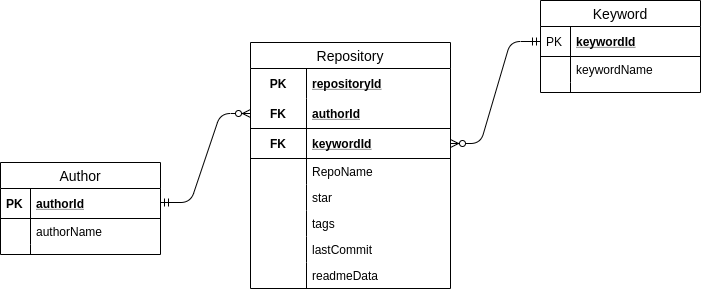

The diagram above was exported from draw.io. Its source (the exported page's mxGraphModel, read from the mxfile embedded in the PNG):
<mxGraphModel dx="942" dy="524" grid="1" gridSize="10" guides="1" tooltips="1" connect="1" arrows="1" fold="1" page="1" pageScale="1" pageWidth="827" pageHeight="1169" math="0" shadow="0">
  <root>
    <mxCell id="WIyWlLk6GJQsqaUBKTNV-0" />
    <mxCell id="WIyWlLk6GJQsqaUBKTNV-1" parent="WIyWlLk6GJQsqaUBKTNV-0" />
    <mxCell id="IslvO5pFkkP-Vo2zOA8V-157" value="" style="edgeStyle=entityRelationEdgeStyle;fontSize=12;html=1;endArrow=ERzeroToMany;startArrow=ERmandOne;" edge="1" parent="WIyWlLk6GJQsqaUBKTNV-1" source="IslvO5pFkkP-Vo2zOA8V-79" target="IslvO5pFkkP-Vo2zOA8V-154">
      <mxGeometry width="100" height="100" relative="1" as="geometry">
        <mxPoint x="740" y="420" as="sourcePoint" />
        <mxPoint x="840" y="320" as="targetPoint" />
      </mxGeometry>
    </mxCell>
    <mxCell id="IslvO5pFkkP-Vo2zOA8V-78" value="Keyword" style="swimlane;fontStyle=0;childLayout=stackLayout;horizontal=1;startSize=26;horizontalStack=0;resizeParent=1;resizeParentMax=0;resizeLast=0;collapsible=1;marginBottom=0;align=center;fontSize=14;" vertex="1" parent="WIyWlLk6GJQsqaUBKTNV-1">
      <mxGeometry x="620" y="38" width="160" height="92" as="geometry">
        <mxRectangle x="680" y="320" width="90" height="26" as="alternateBounds" />
      </mxGeometry>
    </mxCell>
    <mxCell id="IslvO5pFkkP-Vo2zOA8V-79" value="keywordId" style="shape=partialRectangle;top=0;left=0;right=0;bottom=1;align=left;verticalAlign=middle;fillColor=none;spacingLeft=34;spacingRight=4;overflow=hidden;rotatable=0;points=[[0,0.5],[1,0.5]];portConstraint=eastwest;dropTarget=0;fontStyle=5;fontSize=12;" vertex="1" parent="IslvO5pFkkP-Vo2zOA8V-78">
      <mxGeometry y="26" width="160" height="30" as="geometry" />
    </mxCell>
    <mxCell id="IslvO5pFkkP-Vo2zOA8V-80" value="PK" style="shape=partialRectangle;top=0;left=0;bottom=0;fillColor=none;align=left;verticalAlign=middle;spacingLeft=4;spacingRight=4;overflow=hidden;rotatable=0;points=[];portConstraint=eastwest;part=1;fontSize=12;" vertex="1" connectable="0" parent="IslvO5pFkkP-Vo2zOA8V-79">
      <mxGeometry width="30" height="30" as="geometry" />
    </mxCell>
    <mxCell id="IslvO5pFkkP-Vo2zOA8V-81" value="keywordName" style="shape=partialRectangle;top=0;left=0;right=0;bottom=0;align=left;verticalAlign=top;fillColor=none;spacingLeft=34;spacingRight=4;overflow=hidden;rotatable=0;points=[[0,0.5],[1,0.5]];portConstraint=eastwest;dropTarget=0;fontSize=12;" vertex="1" parent="IslvO5pFkkP-Vo2zOA8V-78">
      <mxGeometry y="56" width="160" height="26" as="geometry" />
    </mxCell>
    <mxCell id="IslvO5pFkkP-Vo2zOA8V-82" value="" style="shape=partialRectangle;top=0;left=0;bottom=0;fillColor=none;align=left;verticalAlign=top;spacingLeft=4;spacingRight=4;overflow=hidden;rotatable=0;points=[];portConstraint=eastwest;part=1;fontSize=12;" vertex="1" connectable="0" parent="IslvO5pFkkP-Vo2zOA8V-81">
      <mxGeometry width="30" height="26" as="geometry" />
    </mxCell>
    <mxCell id="IslvO5pFkkP-Vo2zOA8V-87" value="" style="shape=partialRectangle;top=0;left=0;right=0;bottom=0;align=left;verticalAlign=top;fillColor=none;spacingLeft=34;spacingRight=4;overflow=hidden;rotatable=0;points=[[0,0.5],[1,0.5]];portConstraint=eastwest;dropTarget=0;fontSize=12;" vertex="1" parent="IslvO5pFkkP-Vo2zOA8V-78">
      <mxGeometry y="82" width="160" height="10" as="geometry" />
    </mxCell>
    <mxCell id="IslvO5pFkkP-Vo2zOA8V-88" value="" style="shape=partialRectangle;top=0;left=0;bottom=0;fillColor=none;align=left;verticalAlign=top;spacingLeft=4;spacingRight=4;overflow=hidden;rotatable=0;points=[];portConstraint=eastwest;part=1;fontSize=12;" vertex="1" connectable="0" parent="IslvO5pFkkP-Vo2zOA8V-87">
      <mxGeometry width="30" height="10" as="geometry" />
    </mxCell>
    <mxCell id="IslvO5pFkkP-Vo2zOA8V-57" value="Repository" style="swimlane;fontStyle=0;childLayout=stackLayout;horizontal=1;startSize=26;horizontalStack=0;resizeParent=1;resizeParentMax=0;resizeLast=0;collapsible=1;marginBottom=0;align=center;fontSize=14;" vertex="1" parent="WIyWlLk6GJQsqaUBKTNV-1">
      <mxGeometry x="330" y="80" width="200" height="246" as="geometry" />
    </mxCell>
    <mxCell id="IslvO5pFkkP-Vo2zOA8V-58" value="repositoryId" style="shape=partialRectangle;top=0;left=0;right=0;bottom=0;align=left;verticalAlign=middle;fillColor=none;spacingLeft=60;spacingRight=4;overflow=hidden;rotatable=0;points=[[0,0.5],[1,0.5]];portConstraint=eastwest;dropTarget=0;fontStyle=5;fontSize=12;" vertex="1" parent="IslvO5pFkkP-Vo2zOA8V-57">
      <mxGeometry y="26" width="200" height="30" as="geometry" />
    </mxCell>
    <mxCell id="IslvO5pFkkP-Vo2zOA8V-59" value="PK" style="shape=partialRectangle;fontStyle=1;top=0;left=0;bottom=0;fillColor=none;align=center;verticalAlign=middle;spacingLeft=4;spacingRight=4;overflow=hidden;rotatable=0;points=[];portConstraint=eastwest;part=1;fontSize=12;" vertex="1" connectable="0" parent="IslvO5pFkkP-Vo2zOA8V-58">
      <mxGeometry width="56" height="30" as="geometry" />
    </mxCell>
    <mxCell id="IslvO5pFkkP-Vo2zOA8V-144" value="authorId" style="shape=partialRectangle;top=0;left=0;right=0;bottom=1;align=left;verticalAlign=middle;fillColor=none;spacingLeft=60;spacingRight=4;overflow=hidden;rotatable=0;points=[[0,0.5],[1,0.5]];portConstraint=eastwest;dropTarget=0;fontStyle=5;fontSize=12;" vertex="1" parent="IslvO5pFkkP-Vo2zOA8V-57">
      <mxGeometry y="56" width="200" height="30" as="geometry" />
    </mxCell>
    <mxCell id="IslvO5pFkkP-Vo2zOA8V-145" value="FK" style="shape=partialRectangle;fontStyle=1;top=0;left=0;bottom=0;fillColor=none;align=center;verticalAlign=middle;spacingLeft=4;spacingRight=4;overflow=hidden;rotatable=0;points=[];portConstraint=eastwest;part=1;fontSize=12;" vertex="1" connectable="0" parent="IslvO5pFkkP-Vo2zOA8V-144">
      <mxGeometry width="56" height="30" as="geometry" />
    </mxCell>
    <mxCell id="IslvO5pFkkP-Vo2zOA8V-154" value="keywordId" style="shape=partialRectangle;top=0;left=0;right=0;bottom=1;align=left;verticalAlign=middle;fillColor=none;spacingLeft=60;spacingRight=4;overflow=hidden;rotatable=0;points=[[0,0.5],[1,0.5]];portConstraint=eastwest;dropTarget=0;fontStyle=5;fontSize=12;" vertex="1" parent="IslvO5pFkkP-Vo2zOA8V-57">
      <mxGeometry y="86" width="200" height="30" as="geometry" />
    </mxCell>
    <mxCell id="IslvO5pFkkP-Vo2zOA8V-155" value="FK" style="shape=partialRectangle;fontStyle=1;top=0;left=0;bottom=0;fillColor=none;align=center;verticalAlign=middle;spacingLeft=4;spacingRight=4;overflow=hidden;rotatable=0;points=[];portConstraint=eastwest;part=1;fontSize=12;" vertex="1" connectable="0" parent="IslvO5pFkkP-Vo2zOA8V-154">
      <mxGeometry width="56" height="30" as="geometry" />
    </mxCell>
    <mxCell id="IslvO5pFkkP-Vo2zOA8V-62" value="RepoName" style="shape=partialRectangle;top=0;left=0;right=0;bottom=0;align=left;verticalAlign=top;fillColor=none;spacingLeft=60;spacingRight=4;overflow=hidden;rotatable=0;points=[[0,0.5],[1,0.5]];portConstraint=eastwest;dropTarget=0;fontSize=12;" vertex="1" parent="IslvO5pFkkP-Vo2zOA8V-57">
      <mxGeometry y="116" width="200" height="26" as="geometry" />
    </mxCell>
    <mxCell id="IslvO5pFkkP-Vo2zOA8V-63" value="" style="shape=partialRectangle;top=0;left=0;bottom=0;fillColor=none;align=left;verticalAlign=top;spacingLeft=4;spacingRight=4;overflow=hidden;rotatable=0;points=[];portConstraint=eastwest;part=1;fontSize=12;" vertex="1" connectable="0" parent="IslvO5pFkkP-Vo2zOA8V-62">
      <mxGeometry width="56" height="26" as="geometry" />
    </mxCell>
    <mxCell id="IslvO5pFkkP-Vo2zOA8V-64" value="star" style="shape=partialRectangle;top=0;left=0;right=0;bottom=0;align=left;verticalAlign=top;fillColor=none;spacingLeft=60;spacingRight=4;overflow=hidden;rotatable=0;points=[[0,0.5],[1,0.5]];portConstraint=eastwest;dropTarget=0;fontSize=12;" vertex="1" parent="IslvO5pFkkP-Vo2zOA8V-57">
      <mxGeometry y="142" width="200" height="26" as="geometry" />
    </mxCell>
    <mxCell id="IslvO5pFkkP-Vo2zOA8V-65" value="" style="shape=partialRectangle;top=0;left=0;bottom=0;fillColor=none;align=left;verticalAlign=top;spacingLeft=4;spacingRight=4;overflow=hidden;rotatable=0;points=[];portConstraint=eastwest;part=1;fontSize=12;" vertex="1" connectable="0" parent="IslvO5pFkkP-Vo2zOA8V-64">
      <mxGeometry width="56" height="26" as="geometry" />
    </mxCell>
    <mxCell id="IslvO5pFkkP-Vo2zOA8V-66" value="tags" style="shape=partialRectangle;top=0;left=0;right=0;bottom=0;align=left;verticalAlign=top;fillColor=none;spacingLeft=60;spacingRight=4;overflow=hidden;rotatable=0;points=[[0,0.5],[1,0.5]];portConstraint=eastwest;dropTarget=0;fontSize=12;" vertex="1" parent="IslvO5pFkkP-Vo2zOA8V-57">
      <mxGeometry y="168" width="200" height="26" as="geometry" />
    </mxCell>
    <mxCell id="IslvO5pFkkP-Vo2zOA8V-67" value="" style="shape=partialRectangle;top=0;left=0;bottom=0;fillColor=none;align=left;verticalAlign=top;spacingLeft=4;spacingRight=4;overflow=hidden;rotatable=0;points=[];portConstraint=eastwest;part=1;fontSize=12;" vertex="1" connectable="0" parent="IslvO5pFkkP-Vo2zOA8V-66">
      <mxGeometry width="56" height="26" as="geometry" />
    </mxCell>
    <mxCell id="IslvO5pFkkP-Vo2zOA8V-68" value="lastCommit" style="shape=partialRectangle;top=0;left=0;right=0;bottom=0;align=left;verticalAlign=top;fillColor=none;spacingLeft=60;spacingRight=4;overflow=hidden;rotatable=0;points=[[0,0.5],[1,0.5]];portConstraint=eastwest;dropTarget=0;fontSize=12;" vertex="1" parent="IslvO5pFkkP-Vo2zOA8V-57">
      <mxGeometry y="194" width="200" height="26" as="geometry" />
    </mxCell>
    <mxCell id="IslvO5pFkkP-Vo2zOA8V-69" value="" style="shape=partialRectangle;top=0;left=0;bottom=0;fillColor=none;align=left;verticalAlign=top;spacingLeft=4;spacingRight=4;overflow=hidden;rotatable=0;points=[];portConstraint=eastwest;part=1;fontSize=12;" vertex="1" connectable="0" parent="IslvO5pFkkP-Vo2zOA8V-68">
      <mxGeometry width="56" height="26" as="geometry" />
    </mxCell>
    <mxCell id="IslvO5pFkkP-Vo2zOA8V-152" value="readmeData" style="shape=partialRectangle;top=0;left=0;right=0;bottom=0;align=left;verticalAlign=top;fillColor=none;spacingLeft=60;spacingRight=4;overflow=hidden;rotatable=0;points=[[0,0.5],[1,0.5]];portConstraint=eastwest;dropTarget=0;fontSize=12;" vertex="1" parent="IslvO5pFkkP-Vo2zOA8V-57">
      <mxGeometry y="220" width="200" height="26" as="geometry" />
    </mxCell>
    <mxCell id="IslvO5pFkkP-Vo2zOA8V-153" value="" style="shape=partialRectangle;top=0;left=0;bottom=0;fillColor=none;align=left;verticalAlign=top;spacingLeft=4;spacingRight=4;overflow=hidden;rotatable=0;points=[];portConstraint=eastwest;part=1;fontSize=12;" vertex="1" connectable="0" parent="IslvO5pFkkP-Vo2zOA8V-152">
      <mxGeometry width="56" height="26" as="geometry" />
    </mxCell>
    <mxCell id="IslvO5pFkkP-Vo2zOA8V-126" value="Author" style="swimlane;fontStyle=0;childLayout=stackLayout;horizontal=1;startSize=26;horizontalStack=0;resizeParent=1;resizeParentMax=0;resizeLast=0;collapsible=1;marginBottom=0;align=center;fontSize=14;" vertex="1" parent="WIyWlLk6GJQsqaUBKTNV-1">
      <mxGeometry x="80" y="200" width="160" height="92" as="geometry">
        <mxRectangle x="680" y="118" width="70" height="26" as="alternateBounds" />
      </mxGeometry>
    </mxCell>
    <mxCell id="IslvO5pFkkP-Vo2zOA8V-127" value="authorId" style="shape=partialRectangle;top=0;left=0;right=0;bottom=1;align=left;verticalAlign=middle;fillColor=none;spacingLeft=34;spacingRight=4;overflow=hidden;rotatable=0;points=[[0,0.5],[1,0.5]];portConstraint=eastwest;dropTarget=0;fontStyle=5;fontSize=12;" vertex="1" parent="IslvO5pFkkP-Vo2zOA8V-126">
      <mxGeometry y="26" width="160" height="30" as="geometry" />
    </mxCell>
    <mxCell id="IslvO5pFkkP-Vo2zOA8V-128" value="PK" style="shape=partialRectangle;top=0;left=0;bottom=0;fillColor=none;align=left;verticalAlign=middle;spacingLeft=4;spacingRight=4;overflow=hidden;rotatable=0;points=[];portConstraint=eastwest;part=1;fontSize=12;fontStyle=1" vertex="1" connectable="0" parent="IslvO5pFkkP-Vo2zOA8V-127">
      <mxGeometry width="30" height="30" as="geometry" />
    </mxCell>
    <mxCell id="IslvO5pFkkP-Vo2zOA8V-129" value="authorName" style="shape=partialRectangle;top=0;left=0;right=0;bottom=0;align=left;verticalAlign=top;fillColor=none;spacingLeft=34;spacingRight=4;overflow=hidden;rotatable=0;points=[[0,0.5],[1,0.5]];portConstraint=eastwest;dropTarget=0;fontSize=12;" vertex="1" parent="IslvO5pFkkP-Vo2zOA8V-126">
      <mxGeometry y="56" width="160" height="26" as="geometry" />
    </mxCell>
    <mxCell id="IslvO5pFkkP-Vo2zOA8V-130" value="" style="shape=partialRectangle;top=0;left=0;bottom=0;fillColor=none;align=left;verticalAlign=top;spacingLeft=4;spacingRight=4;overflow=hidden;rotatable=0;points=[];portConstraint=eastwest;part=1;fontSize=12;" vertex="1" connectable="0" parent="IslvO5pFkkP-Vo2zOA8V-129">
      <mxGeometry width="30" height="26" as="geometry" />
    </mxCell>
    <mxCell id="IslvO5pFkkP-Vo2zOA8V-135" value="" style="shape=partialRectangle;top=0;left=0;right=0;bottom=0;align=left;verticalAlign=top;fillColor=none;spacingLeft=34;spacingRight=4;overflow=hidden;rotatable=0;points=[[0,0.5],[1,0.5]];portConstraint=eastwest;dropTarget=0;fontSize=12;" vertex="1" parent="IslvO5pFkkP-Vo2zOA8V-126">
      <mxGeometry y="82" width="160" height="10" as="geometry" />
    </mxCell>
    <mxCell id="IslvO5pFkkP-Vo2zOA8V-136" value="" style="shape=partialRectangle;top=0;left=0;bottom=0;fillColor=none;align=left;verticalAlign=top;spacingLeft=4;spacingRight=4;overflow=hidden;rotatable=0;points=[];portConstraint=eastwest;part=1;fontSize=12;" vertex="1" connectable="0" parent="IslvO5pFkkP-Vo2zOA8V-135">
      <mxGeometry width="30" height="10" as="geometry" />
    </mxCell>
    <mxCell id="mrmCLC-6nR_8f4hnsnqZ-1" value="" style="edgeStyle=entityRelationEdgeStyle;fontSize=12;html=1;endArrow=ERzeroToMany;startArrow=ERmandOne;entryX=0;entryY=0.5;entryDx=0;entryDy=0;" edge="1" parent="WIyWlLk6GJQsqaUBKTNV-1" target="IslvO5pFkkP-Vo2zOA8V-144">
      <mxGeometry width="100" height="100" relative="1" as="geometry">
        <mxPoint x="240" y="240" as="sourcePoint" />
        <mxPoint x="340" y="140" as="targetPoint" />
      </mxGeometry>
    </mxCell>
  </root>
</mxGraphModel>